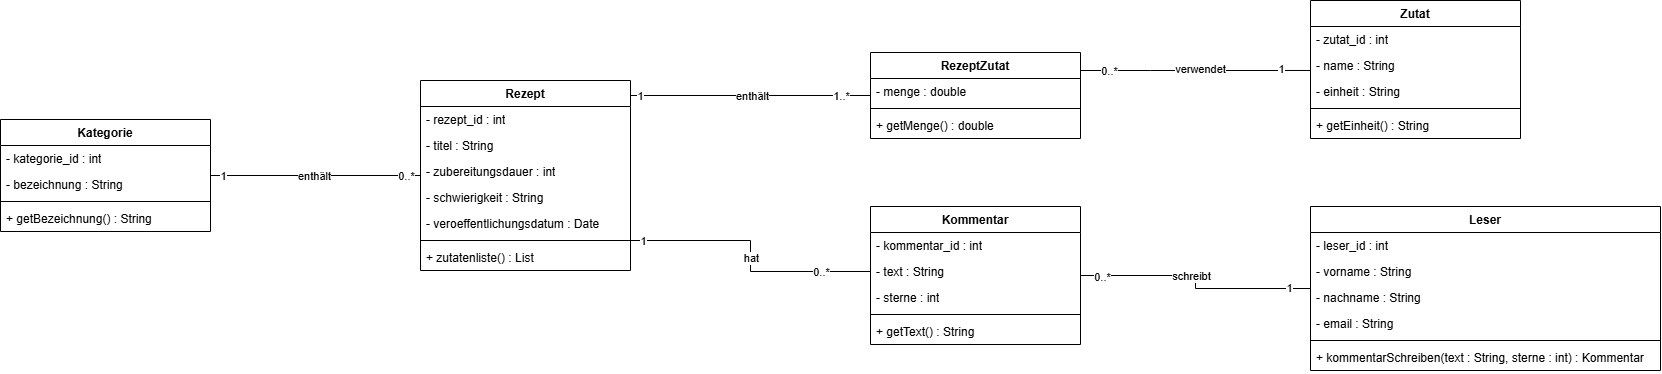

The diagram above was exported from draw.io. Its source (the exported page's mxGraphModel, read from the mxfile embedded in the PNG):
<mxGraphModel grid="0" page="1" gridSize="10" guides="1" tooltips="1" connect="1" arrows="1" fold="1" pageScale="1" pageWidth="827" pageHeight="1169" math="0" shadow="0">
  <root>
    <mxCell id="0" />
    <mxCell id="1" parent="0" />
    <mxCell id="L_UGOvZczNazhXoQfC1q-52" edge="1" parent="1" source="L_UGOvZczNazhXoQfC1q-1" style="edgeStyle=orthogonalEdgeStyle;rounded=0;orthogonalLoop=1;jettySize=auto;html=1;entryX=0;entryY=0.5;entryDx=0;entryDy=0;endArrow=none;endFill=0;" target="L_UGOvZczNazhXoQfC1q-26">
      <mxGeometry relative="1" as="geometry">
        <Array as="points">
          <mxPoint x="230" y="395" />
          <mxPoint x="230" y="395" />
        </Array>
      </mxGeometry>
    </mxCell>
    <mxCell id="L_UGOvZczNazhXoQfC1q-53" connectable="0" parent="L_UGOvZczNazhXoQfC1q-52" style="edgeLabel;html=1;align=center;verticalAlign=middle;resizable=0;points=[];" value="1" vertex="1">
      <mxGeometry relative="1" x="-0.9248" as="geometry">
        <mxPoint as="offset" />
      </mxGeometry>
    </mxCell>
    <mxCell id="L_UGOvZczNazhXoQfC1q-54" connectable="0" parent="L_UGOvZczNazhXoQfC1q-52" style="edgeLabel;html=1;align=center;verticalAlign=middle;resizable=0;points=[];" value="enthält" vertex="1">
      <mxGeometry relative="1" x="0.0046" as="geometry">
        <mxPoint as="offset" />
      </mxGeometry>
    </mxCell>
    <mxCell id="L_UGOvZczNazhXoQfC1q-55" connectable="0" parent="L_UGOvZczNazhXoQfC1q-52" style="edgeLabel;html=1;align=center;verticalAlign=middle;resizable=0;points=[];" value="1..*" vertex="1">
      <mxGeometry relative="1" x="0.85" as="geometry">
        <mxPoint x="-12" as="offset" />
      </mxGeometry>
    </mxCell>
    <mxCell id="L_UGOvZczNazhXoQfC1q-60" edge="1" parent="1" source="L_UGOvZczNazhXoQfC1q-1" style="edgeStyle=orthogonalEdgeStyle;rounded=0;orthogonalLoop=1;jettySize=auto;html=1;entryX=0;entryY=0.5;entryDx=0;entryDy=0;endArrow=none;endFill=0;" target="L_UGOvZczNazhXoQfC1q-42">
      <mxGeometry relative="1" as="geometry">
        <Array as="points">
          <mxPoint x="340" y="540" />
          <mxPoint x="340" y="571" />
        </Array>
      </mxGeometry>
    </mxCell>
    <mxCell id="L_UGOvZczNazhXoQfC1q-61" connectable="0" parent="L_UGOvZczNazhXoQfC1q-60" style="edgeLabel;html=1;align=center;verticalAlign=middle;resizable=0;points=[];" value="1" vertex="1">
      <mxGeometry relative="1" x="-0.9144" y="-1" as="geometry">
        <mxPoint y="-1" as="offset" />
      </mxGeometry>
    </mxCell>
    <mxCell id="L_UGOvZczNazhXoQfC1q-62" connectable="0" parent="L_UGOvZczNazhXoQfC1q-60" style="edgeLabel;html=1;align=center;verticalAlign=middle;resizable=0;points=[];" value="hat" vertex="1">
      <mxGeometry relative="1" x="0.0091" y="2" as="geometry">
        <mxPoint x="-2" as="offset" />
      </mxGeometry>
    </mxCell>
    <mxCell id="L_UGOvZczNazhXoQfC1q-63" connectable="0" parent="L_UGOvZczNazhXoQfC1q-60" style="edgeLabel;html=1;align=center;verticalAlign=middle;resizable=0;points=[];" value="0..*" vertex="1">
      <mxGeometry relative="1" x="0.6325" as="geometry">
        <mxPoint as="offset" />
      </mxGeometry>
    </mxCell>
    <mxCell id="L_UGOvZczNazhXoQfC1q-1" parent="1" style="swimlane;fontStyle=1;align=center;verticalAlign=top;childLayout=stackLayout;horizontal=1;startSize=26;horizontalStack=0;resizeParent=1;resizeParentMax=0;resizeLast=0;collapsible=1;marginBottom=0;whiteSpace=wrap;html=1;" value="Rezept" vertex="1">
      <mxGeometry height="190" width="210" x="10" y="380" as="geometry" />
    </mxCell>
    <mxCell id="L_UGOvZczNazhXoQfC1q-2" parent="L_UGOvZczNazhXoQfC1q-1" style="text;strokeColor=none;fillColor=none;align=left;verticalAlign=top;spacingLeft=4;spacingRight=4;overflow=hidden;rotatable=0;points=[[0,0.5],[1,0.5]];portConstraint=eastwest;whiteSpace=wrap;html=1;" value="&lt;div&gt;- rezept_id : int&lt;/div&gt;" vertex="1">
      <mxGeometry height="26" width="210" y="26" as="geometry" />
    </mxCell>
    <mxCell id="L_UGOvZczNazhXoQfC1q-6" parent="L_UGOvZczNazhXoQfC1q-1" style="text;strokeColor=none;fillColor=none;align=left;verticalAlign=top;spacingLeft=4;spacingRight=4;overflow=hidden;rotatable=0;points=[[0,0.5],[1,0.5]];portConstraint=eastwest;whiteSpace=wrap;html=1;" value="&lt;div&gt;- titel : String&lt;/div&gt;" vertex="1">
      <mxGeometry height="26" width="210" y="52" as="geometry" />
    </mxCell>
    <mxCell id="L_UGOvZczNazhXoQfC1q-7" parent="L_UGOvZczNazhXoQfC1q-1" style="text;strokeColor=none;fillColor=none;align=left;verticalAlign=top;spacingLeft=4;spacingRight=4;overflow=hidden;rotatable=0;points=[[0,0.5],[1,0.5]];portConstraint=eastwest;whiteSpace=wrap;html=1;" value="&lt;div&gt;- zubereitungsdauer : int&lt;/div&gt;" vertex="1">
      <mxGeometry height="26" width="210" y="78" as="geometry" />
    </mxCell>
    <mxCell id="L_UGOvZczNazhXoQfC1q-8" parent="L_UGOvZczNazhXoQfC1q-1" style="text;strokeColor=none;fillColor=none;align=left;verticalAlign=top;spacingLeft=4;spacingRight=4;overflow=hidden;rotatable=0;points=[[0,0.5],[1,0.5]];portConstraint=eastwest;whiteSpace=wrap;html=1;" value="&lt;div&gt;- schwierigkeit : String&lt;/div&gt;" vertex="1">
      <mxGeometry height="26" width="210" y="104" as="geometry" />
    </mxCell>
    <mxCell id="L_UGOvZczNazhXoQfC1q-9" parent="L_UGOvZczNazhXoQfC1q-1" style="text;strokeColor=none;fillColor=none;align=left;verticalAlign=top;spacingLeft=4;spacingRight=4;overflow=hidden;rotatable=0;points=[[0,0.5],[1,0.5]];portConstraint=eastwest;whiteSpace=wrap;html=1;" value="- veroeffentlichungsdatum : Date" vertex="1">
      <mxGeometry height="26" width="210" y="130" as="geometry" />
    </mxCell>
    <mxCell id="L_UGOvZczNazhXoQfC1q-3" parent="L_UGOvZczNazhXoQfC1q-1" style="line;strokeWidth=1;fillColor=none;align=left;verticalAlign=middle;spacingTop=-1;spacingLeft=3;spacingRight=3;rotatable=0;labelPosition=right;points=[];portConstraint=eastwest;strokeColor=inherit;" value="" vertex="1">
      <mxGeometry height="8" width="210" y="156" as="geometry" />
    </mxCell>
    <mxCell id="L_UGOvZczNazhXoQfC1q-4" parent="L_UGOvZczNazhXoQfC1q-1" style="text;strokeColor=none;fillColor=none;align=left;verticalAlign=top;spacingLeft=4;spacingRight=4;overflow=hidden;rotatable=0;points=[[0,0.5],[1,0.5]];portConstraint=eastwest;whiteSpace=wrap;html=1;" value="+&amp;nbsp;zutatenliste() : List" vertex="1">
      <mxGeometry height="26" width="210" y="164" as="geometry" />
    </mxCell>
    <mxCell id="L_UGOvZczNazhXoQfC1q-48" edge="1" parent="1" source="L_UGOvZczNazhXoQfC1q-10" style="edgeStyle=orthogonalEdgeStyle;rounded=0;orthogonalLoop=1;jettySize=auto;html=1;entryX=0;entryY=0.5;entryDx=0;entryDy=0;endArrow=none;endFill=0;" target="L_UGOvZczNazhXoQfC1q-1" value="">
      <mxGeometry relative="1" as="geometry" />
    </mxCell>
    <mxCell id="L_UGOvZczNazhXoQfC1q-49" connectable="0" parent="L_UGOvZczNazhXoQfC1q-48" style="edgeLabel;html=1;align=center;verticalAlign=middle;resizable=0;points=[];" value="enthält" vertex="1">
      <mxGeometry relative="1" x="-0.0228" as="geometry">
        <mxPoint as="offset" />
      </mxGeometry>
    </mxCell>
    <mxCell id="L_UGOvZczNazhXoQfC1q-50" connectable="0" parent="L_UGOvZczNazhXoQfC1q-48" style="edgeLabel;html=1;align=center;verticalAlign=middle;resizable=0;points=[];" value="1" vertex="1">
      <mxGeometry relative="1" x="-0.887" y="-1" as="geometry">
        <mxPoint y="-1" as="offset" />
      </mxGeometry>
    </mxCell>
    <mxCell id="L_UGOvZczNazhXoQfC1q-51" connectable="0" parent="L_UGOvZczNazhXoQfC1q-48" style="edgeLabel;html=1;align=center;verticalAlign=middle;resizable=0;points=[];" value="0..*" vertex="1">
      <mxGeometry relative="1" x="0.8568" as="geometry">
        <mxPoint as="offset" />
      </mxGeometry>
    </mxCell>
    <mxCell id="L_UGOvZczNazhXoQfC1q-10" parent="1" style="swimlane;fontStyle=1;align=center;verticalAlign=top;childLayout=stackLayout;horizontal=1;startSize=26;horizontalStack=0;resizeParent=1;resizeParentMax=0;resizeLast=0;collapsible=1;marginBottom=0;whiteSpace=wrap;html=1;" value="Kategorie" vertex="1">
      <mxGeometry height="112" width="210" x="-410" y="419" as="geometry" />
    </mxCell>
    <mxCell id="L_UGOvZczNazhXoQfC1q-11" parent="L_UGOvZczNazhXoQfC1q-10" style="text;strokeColor=none;fillColor=none;align=left;verticalAlign=top;spacingLeft=4;spacingRight=4;overflow=hidden;rotatable=0;points=[[0,0.5],[1,0.5]];portConstraint=eastwest;whiteSpace=wrap;html=1;" value="&lt;div&gt;- kategorie_id : int&lt;/div&gt;" vertex="1">
      <mxGeometry height="26" width="210" y="26" as="geometry" />
    </mxCell>
    <mxCell id="L_UGOvZczNazhXoQfC1q-12" parent="L_UGOvZczNazhXoQfC1q-10" style="text;strokeColor=none;fillColor=none;align=left;verticalAlign=top;spacingLeft=4;spacingRight=4;overflow=hidden;rotatable=0;points=[[0,0.5],[1,0.5]];portConstraint=eastwest;whiteSpace=wrap;html=1;" value="&lt;div&gt;- bezeichnung : String&lt;/div&gt;" vertex="1">
      <mxGeometry height="26" width="210" y="52" as="geometry" />
    </mxCell>
    <mxCell id="L_UGOvZczNazhXoQfC1q-16" parent="L_UGOvZczNazhXoQfC1q-10" style="line;strokeWidth=1;fillColor=none;align=left;verticalAlign=middle;spacingTop=-1;spacingLeft=3;spacingRight=3;rotatable=0;labelPosition=right;points=[];portConstraint=eastwest;strokeColor=inherit;" value="" vertex="1">
      <mxGeometry height="8" width="210" y="78" as="geometry" />
    </mxCell>
    <mxCell id="L_UGOvZczNazhXoQfC1q-17" parent="L_UGOvZczNazhXoQfC1q-10" style="text;strokeColor=none;fillColor=none;align=left;verticalAlign=top;spacingLeft=4;spacingRight=4;overflow=hidden;rotatable=0;points=[[0,0.5],[1,0.5]];portConstraint=eastwest;whiteSpace=wrap;html=1;" value="+ getBezeichnung() : String" vertex="1">
      <mxGeometry height="26" width="210" y="86" as="geometry" />
    </mxCell>
    <mxCell id="L_UGOvZczNazhXoQfC1q-18" parent="1" style="swimlane;fontStyle=1;align=center;verticalAlign=top;childLayout=stackLayout;horizontal=1;startSize=26;horizontalStack=0;resizeParent=1;resizeParentMax=0;resizeLast=0;collapsible=1;marginBottom=0;whiteSpace=wrap;html=1;" value="Zutat" vertex="1">
      <mxGeometry height="138" width="210" x="900" y="300" as="geometry" />
    </mxCell>
    <mxCell id="L_UGOvZczNazhXoQfC1q-19" parent="L_UGOvZczNazhXoQfC1q-18" style="text;strokeColor=none;fillColor=none;align=left;verticalAlign=top;spacingLeft=4;spacingRight=4;overflow=hidden;rotatable=0;points=[[0,0.5],[1,0.5]];portConstraint=eastwest;whiteSpace=wrap;html=1;" value="&lt;div&gt;- zutat_id : int&lt;/div&gt;" vertex="1">
      <mxGeometry height="26" width="210" y="26" as="geometry" />
    </mxCell>
    <mxCell id="L_UGOvZczNazhXoQfC1q-20" parent="L_UGOvZczNazhXoQfC1q-18" style="text;strokeColor=none;fillColor=none;align=left;verticalAlign=top;spacingLeft=4;spacingRight=4;overflow=hidden;rotatable=0;points=[[0,0.5],[1,0.5]];portConstraint=eastwest;whiteSpace=wrap;html=1;" value="&lt;div&gt;&lt;div&gt;- name : String&lt;/div&gt;&lt;div&gt;&lt;br&gt;&lt;/div&gt;&lt;/div&gt;" vertex="1">
      <mxGeometry height="26" width="210" y="52" as="geometry" />
    </mxCell>
    <mxCell id="L_UGOvZczNazhXoQfC1q-21" parent="L_UGOvZczNazhXoQfC1q-18" style="text;strokeColor=none;fillColor=none;align=left;verticalAlign=top;spacingLeft=4;spacingRight=4;overflow=hidden;rotatable=0;points=[[0,0.5],[1,0.5]];portConstraint=eastwest;whiteSpace=wrap;html=1;" value="&lt;div&gt;- einheit : String&lt;/div&gt;" vertex="1">
      <mxGeometry height="26" width="210" y="78" as="geometry" />
    </mxCell>
    <mxCell id="L_UGOvZczNazhXoQfC1q-24" parent="L_UGOvZczNazhXoQfC1q-18" style="line;strokeWidth=1;fillColor=none;align=left;verticalAlign=middle;spacingTop=-1;spacingLeft=3;spacingRight=3;rotatable=0;labelPosition=right;points=[];portConstraint=eastwest;strokeColor=inherit;" value="" vertex="1">
      <mxGeometry height="8" width="210" y="104" as="geometry" />
    </mxCell>
    <mxCell id="L_UGOvZczNazhXoQfC1q-25" parent="L_UGOvZczNazhXoQfC1q-18" style="text;strokeColor=none;fillColor=none;align=left;verticalAlign=top;spacingLeft=4;spacingRight=4;overflow=hidden;rotatable=0;points=[[0,0.5],[1,0.5]];portConstraint=eastwest;whiteSpace=wrap;html=1;" value="+ getEinheit() : String" vertex="1">
      <mxGeometry height="26" width="210" y="112" as="geometry" />
    </mxCell>
    <mxCell id="L_UGOvZczNazhXoQfC1q-26" parent="1" style="swimlane;fontStyle=1;align=center;verticalAlign=top;childLayout=stackLayout;horizontal=1;startSize=26;horizontalStack=0;resizeParent=1;resizeParentMax=0;resizeLast=0;collapsible=1;marginBottom=0;whiteSpace=wrap;html=1;" value="RezeptZutat" vertex="1">
      <mxGeometry height="86" width="210" x="460" y="352" as="geometry" />
    </mxCell>
    <mxCell id="L_UGOvZczNazhXoQfC1q-27" parent="L_UGOvZczNazhXoQfC1q-26" style="text;strokeColor=none;fillColor=none;align=left;verticalAlign=top;spacingLeft=4;spacingRight=4;overflow=hidden;rotatable=0;points=[[0,0.5],[1,0.5]];portConstraint=eastwest;whiteSpace=wrap;html=1;" value="&lt;div&gt;- menge : double&lt;/div&gt;" vertex="1">
      <mxGeometry height="26" width="210" y="26" as="geometry" />
    </mxCell>
    <mxCell id="L_UGOvZczNazhXoQfC1q-30" parent="L_UGOvZczNazhXoQfC1q-26" style="line;strokeWidth=1;fillColor=none;align=left;verticalAlign=middle;spacingTop=-1;spacingLeft=3;spacingRight=3;rotatable=0;labelPosition=right;points=[];portConstraint=eastwest;strokeColor=inherit;" value="" vertex="1">
      <mxGeometry height="8" width="210" y="52" as="geometry" />
    </mxCell>
    <mxCell id="L_UGOvZczNazhXoQfC1q-31" parent="L_UGOvZczNazhXoQfC1q-26" style="text;strokeColor=none;fillColor=none;align=left;verticalAlign=top;spacingLeft=4;spacingRight=4;overflow=hidden;rotatable=0;points=[[0,0.5],[1,0.5]];portConstraint=eastwest;whiteSpace=wrap;html=1;" value="+ getMenge() : double" vertex="1">
      <mxGeometry height="26" width="210" y="60" as="geometry" />
    </mxCell>
    <mxCell id="L_UGOvZczNazhXoQfC1q-32" parent="1" style="swimlane;fontStyle=1;align=center;verticalAlign=top;childLayout=stackLayout;horizontal=1;startSize=26;horizontalStack=0;resizeParent=1;resizeParentMax=0;resizeLast=0;collapsible=1;marginBottom=0;whiteSpace=wrap;html=1;" value="Leser" vertex="1">
      <mxGeometry height="164" width="350" x="900" y="506" as="geometry" />
    </mxCell>
    <mxCell id="L_UGOvZczNazhXoQfC1q-33" parent="L_UGOvZczNazhXoQfC1q-32" style="text;strokeColor=none;fillColor=none;align=left;verticalAlign=top;spacingLeft=4;spacingRight=4;overflow=hidden;rotatable=0;points=[[0,0.5],[1,0.5]];portConstraint=eastwest;whiteSpace=wrap;html=1;" value="&lt;div&gt;- leser_id : int&lt;/div&gt;&lt;div&gt;&lt;br&gt;&lt;/div&gt;" vertex="1">
      <mxGeometry height="26" width="350" y="26" as="geometry" />
    </mxCell>
    <mxCell id="L_UGOvZczNazhXoQfC1q-34" parent="L_UGOvZczNazhXoQfC1q-32" style="text;strokeColor=none;fillColor=none;align=left;verticalAlign=top;spacingLeft=4;spacingRight=4;overflow=hidden;rotatable=0;points=[[0,0.5],[1,0.5]];portConstraint=eastwest;whiteSpace=wrap;html=1;" value="&lt;div&gt;&lt;div&gt;- vorname : String&lt;/div&gt;&lt;div&gt;&lt;br&gt;&lt;/div&gt;&lt;/div&gt;" vertex="1">
      <mxGeometry height="26" width="350" y="52" as="geometry" />
    </mxCell>
    <mxCell id="L_UGOvZczNazhXoQfC1q-35" parent="L_UGOvZczNazhXoQfC1q-32" style="text;strokeColor=none;fillColor=none;align=left;verticalAlign=top;spacingLeft=4;spacingRight=4;overflow=hidden;rotatable=0;points=[[0,0.5],[1,0.5]];portConstraint=eastwest;whiteSpace=wrap;html=1;" value="&lt;div&gt;&lt;div&gt;- nachname : String&lt;/div&gt;&lt;div&gt;&lt;br&gt;&lt;/div&gt;&lt;/div&gt;" vertex="1">
      <mxGeometry height="26" width="350" y="78" as="geometry" />
    </mxCell>
    <mxCell id="L_UGOvZczNazhXoQfC1q-36" parent="L_UGOvZczNazhXoQfC1q-32" style="text;strokeColor=none;fillColor=none;align=left;verticalAlign=top;spacingLeft=4;spacingRight=4;overflow=hidden;rotatable=0;points=[[0,0.5],[1,0.5]];portConstraint=eastwest;whiteSpace=wrap;html=1;" value="&lt;div&gt;- email : String&lt;/div&gt;" vertex="1">
      <mxGeometry height="26" width="350" y="104" as="geometry" />
    </mxCell>
    <mxCell id="L_UGOvZczNazhXoQfC1q-38" parent="L_UGOvZczNazhXoQfC1q-32" style="line;strokeWidth=1;fillColor=none;align=left;verticalAlign=middle;spacingTop=-1;spacingLeft=3;spacingRight=3;rotatable=0;labelPosition=right;points=[];portConstraint=eastwest;strokeColor=inherit;" value="" vertex="1">
      <mxGeometry height="8" width="350" y="130" as="geometry" />
    </mxCell>
    <mxCell id="L_UGOvZczNazhXoQfC1q-39" parent="L_UGOvZczNazhXoQfC1q-32" style="text;strokeColor=none;fillColor=none;align=left;verticalAlign=top;spacingLeft=4;spacingRight=4;overflow=hidden;rotatable=0;points=[[0,0.5],[1,0.5]];portConstraint=eastwest;whiteSpace=wrap;html=1;" value="+ kommentarSchreiben(text : String, sterne : int) : Kommentar" vertex="1">
      <mxGeometry height="26" width="350" y="138" as="geometry" />
    </mxCell>
    <mxCell id="L_UGOvZczNazhXoQfC1q-64" edge="1" parent="1" source="L_UGOvZczNazhXoQfC1q-40" style="edgeStyle=orthogonalEdgeStyle;rounded=0;orthogonalLoop=1;jettySize=auto;html=1;entryX=0;entryY=0.5;entryDx=0;entryDy=0;endArrow=none;endFill=0;" target="L_UGOvZczNazhXoQfC1q-32">
      <mxGeometry relative="1" as="geometry" />
    </mxCell>
    <mxCell id="L_UGOvZczNazhXoQfC1q-65" connectable="0" parent="L_UGOvZczNazhXoQfC1q-64" style="edgeLabel;html=1;align=center;verticalAlign=middle;resizable=0;points=[];" value="0..*" vertex="1">
      <mxGeometry relative="1" x="-0.8292" y="-1" as="geometry">
        <mxPoint as="offset" />
      </mxGeometry>
    </mxCell>
    <mxCell id="L_UGOvZczNazhXoQfC1q-66" connectable="0" parent="L_UGOvZczNazhXoQfC1q-64" style="edgeLabel;html=1;align=center;verticalAlign=middle;resizable=0;points=[];" value="schreibt" vertex="1">
      <mxGeometry relative="1" x="-0.0055" y="-1" as="geometry">
        <mxPoint x="-4" y="-6" as="offset" />
      </mxGeometry>
    </mxCell>
    <mxCell id="L_UGOvZczNazhXoQfC1q-67" connectable="0" parent="L_UGOvZczNazhXoQfC1q-64" style="edgeLabel;html=1;align=center;verticalAlign=middle;resizable=0;points=[];" value="1" vertex="1">
      <mxGeometry relative="1" x="0.821" y="1" as="geometry">
        <mxPoint as="offset" />
      </mxGeometry>
    </mxCell>
    <mxCell id="L_UGOvZczNazhXoQfC1q-40" parent="1" style="swimlane;fontStyle=1;align=center;verticalAlign=top;childLayout=stackLayout;horizontal=1;startSize=26;horizontalStack=0;resizeParent=1;resizeParentMax=0;resizeLast=0;collapsible=1;marginBottom=0;whiteSpace=wrap;html=1;" value="Kommentar" vertex="1">
      <mxGeometry height="138" width="210" x="460" y="506" as="geometry" />
    </mxCell>
    <mxCell id="L_UGOvZczNazhXoQfC1q-41" parent="L_UGOvZczNazhXoQfC1q-40" style="text;strokeColor=none;fillColor=none;align=left;verticalAlign=top;spacingLeft=4;spacingRight=4;overflow=hidden;rotatable=0;points=[[0,0.5],[1,0.5]];portConstraint=eastwest;whiteSpace=wrap;html=1;" value="&lt;div&gt;&lt;div&gt;- kommentar_id : int&lt;/div&gt;&lt;div&gt;&lt;br&gt;&lt;/div&gt;&lt;/div&gt;" vertex="1">
      <mxGeometry height="26" width="210" y="26" as="geometry" />
    </mxCell>
    <mxCell id="L_UGOvZczNazhXoQfC1q-42" parent="L_UGOvZczNazhXoQfC1q-40" style="text;strokeColor=none;fillColor=none;align=left;verticalAlign=top;spacingLeft=4;spacingRight=4;overflow=hidden;rotatable=0;points=[[0,0.5],[1,0.5]];portConstraint=eastwest;whiteSpace=wrap;html=1;" value="&lt;div&gt;&lt;div&gt;- text : String&lt;/div&gt;&lt;div&gt;&lt;br&gt;&lt;/div&gt;&lt;/div&gt;" vertex="1">
      <mxGeometry height="26" width="210" y="52" as="geometry" />
    </mxCell>
    <mxCell id="L_UGOvZczNazhXoQfC1q-43" parent="L_UGOvZczNazhXoQfC1q-40" style="text;strokeColor=none;fillColor=none;align=left;verticalAlign=top;spacingLeft=4;spacingRight=4;overflow=hidden;rotatable=0;points=[[0,0.5],[1,0.5]];portConstraint=eastwest;whiteSpace=wrap;html=1;" value="&lt;div&gt;- sterne : int&lt;/div&gt;" vertex="1">
      <mxGeometry height="26" width="210" y="78" as="geometry" />
    </mxCell>
    <mxCell id="L_UGOvZczNazhXoQfC1q-46" parent="L_UGOvZczNazhXoQfC1q-40" style="line;strokeWidth=1;fillColor=none;align=left;verticalAlign=middle;spacingTop=-1;spacingLeft=3;spacingRight=3;rotatable=0;labelPosition=right;points=[];portConstraint=eastwest;strokeColor=inherit;" value="" vertex="1">
      <mxGeometry height="8" width="210" y="104" as="geometry" />
    </mxCell>
    <mxCell id="L_UGOvZczNazhXoQfC1q-47" parent="L_UGOvZczNazhXoQfC1q-40" style="text;strokeColor=none;fillColor=none;align=left;verticalAlign=top;spacingLeft=4;spacingRight=4;overflow=hidden;rotatable=0;points=[[0,0.5],[1,0.5]];portConstraint=eastwest;whiteSpace=wrap;html=1;" value="+ getText() : String" vertex="1">
      <mxGeometry height="26" width="210" y="112" as="geometry" />
    </mxCell>
    <mxCell id="L_UGOvZczNazhXoQfC1q-56" edge="1" parent="1" source="L_UGOvZczNazhXoQfC1q-26" style="edgeStyle=orthogonalEdgeStyle;rounded=0;orthogonalLoop=1;jettySize=auto;html=1;entryX=0;entryY=0.692;entryDx=0;entryDy=0;entryPerimeter=0;endArrow=none;endFill=0;" target="L_UGOvZczNazhXoQfC1q-20">
      <mxGeometry relative="1" as="geometry">
        <Array as="points">
          <mxPoint x="740" y="370" />
          <mxPoint x="740" y="370" />
        </Array>
      </mxGeometry>
    </mxCell>
    <mxCell id="L_UGOvZczNazhXoQfC1q-57" connectable="0" parent="L_UGOvZczNazhXoQfC1q-56" style="edgeLabel;html=1;align=center;verticalAlign=middle;resizable=0;points=[];" value="0..*" vertex="1">
      <mxGeometry relative="1" x="-0.7569" as="geometry">
        <mxPoint as="offset" />
      </mxGeometry>
    </mxCell>
    <mxCell id="L_UGOvZczNazhXoQfC1q-58" connectable="0" parent="L_UGOvZczNazhXoQfC1q-56" style="edgeLabel;html=1;align=center;verticalAlign=middle;resizable=0;points=[];" value="verwendet" vertex="1">
      <mxGeometry relative="1" x="0.0793" y="1" as="geometry">
        <mxPoint x="-4" as="offset" />
      </mxGeometry>
    </mxCell>
    <mxCell id="L_UGOvZczNazhXoQfC1q-59" connectable="0" parent="L_UGOvZczNazhXoQfC1q-56" style="edgeLabel;html=1;align=center;verticalAlign=middle;resizable=0;points=[];" value="1" vertex="1">
      <mxGeometry relative="1" x="0.744" as="geometry">
        <mxPoint y="-1" as="offset" />
      </mxGeometry>
    </mxCell>
  </root>
</mxGraphModel>